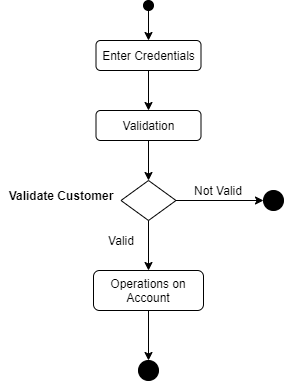

The diagram above was exported from draw.io. Its source (the exported page's mxGraphModel, read from the mxfile embedded in the PNG):
<mxGraphModel dx="966" dy="500" grid="0" gridSize="10" guides="1" tooltips="1" connect="1" arrows="1" fold="1" page="1" pageScale="1" pageWidth="850" pageHeight="1100" math="0" shadow="0">
  <root>
    <mxCell id="0" />
    <mxCell id="1" parent="0" />
    <mxCell id="o6FMpcImgb1RKgeDbjbR-4" style="edgeStyle=orthogonalEdgeStyle;rounded=0;orthogonalLoop=1;jettySize=auto;html=1;entryX=0.5;entryY=0;entryDx=0;entryDy=0;" edge="1" parent="1" source="o6FMpcImgb1RKgeDbjbR-2" target="o6FMpcImgb1RKgeDbjbR-8">
      <mxGeometry relative="1" as="geometry">
        <mxPoint x="305" y="655" as="targetPoint" />
      </mxGeometry>
    </mxCell>
    <mxCell id="o6FMpcImgb1RKgeDbjbR-2" value="" style="ellipse;whiteSpace=wrap;html=1;aspect=fixed;fillColor=#000000;" vertex="1" parent="1">
      <mxGeometry x="350" y="630" width="10" height="10" as="geometry" />
    </mxCell>
    <mxCell id="o6FMpcImgb1RKgeDbjbR-10" style="edgeStyle=orthogonalEdgeStyle;rounded=0;orthogonalLoop=1;jettySize=auto;html=1;entryX=0.5;entryY=0;entryDx=0;entryDy=0;" edge="1" parent="1" source="o6FMpcImgb1RKgeDbjbR-8" target="o6FMpcImgb1RKgeDbjbR-9">
      <mxGeometry relative="1" as="geometry" />
    </mxCell>
    <mxCell id="o6FMpcImgb1RKgeDbjbR-8" value="Enter Credentials" style="rounded=1;whiteSpace=wrap;html=1;fillColor=none;" vertex="1" parent="1">
      <mxGeometry x="302.5" y="670" width="105" height="30" as="geometry" />
    </mxCell>
    <mxCell id="o6FMpcImgb1RKgeDbjbR-12" value="" style="edgeStyle=orthogonalEdgeStyle;rounded=0;orthogonalLoop=1;jettySize=auto;html=1;" edge="1" parent="1" source="o6FMpcImgb1RKgeDbjbR-9" target="o6FMpcImgb1RKgeDbjbR-11">
      <mxGeometry relative="1" as="geometry" />
    </mxCell>
    <mxCell id="o6FMpcImgb1RKgeDbjbR-9" value="Validation" style="rounded=1;whiteSpace=wrap;html=1;fillColor=none;" vertex="1" parent="1">
      <mxGeometry x="302.5" y="740" width="105" height="30" as="geometry" />
    </mxCell>
    <mxCell id="o6FMpcImgb1RKgeDbjbR-15" style="edgeStyle=orthogonalEdgeStyle;rounded=0;orthogonalLoop=1;jettySize=auto;html=1;entryX=0;entryY=0.5;entryDx=0;entryDy=0;" edge="1" parent="1" source="o6FMpcImgb1RKgeDbjbR-11" target="o6FMpcImgb1RKgeDbjbR-14">
      <mxGeometry relative="1" as="geometry" />
    </mxCell>
    <mxCell id="o6FMpcImgb1RKgeDbjbR-18" style="edgeStyle=orthogonalEdgeStyle;rounded=0;orthogonalLoop=1;jettySize=auto;html=1;entryX=0.5;entryY=0;entryDx=0;entryDy=0;" edge="1" parent="1" source="o6FMpcImgb1RKgeDbjbR-11" target="o6FMpcImgb1RKgeDbjbR-17">
      <mxGeometry relative="1" as="geometry" />
    </mxCell>
    <mxCell id="o6FMpcImgb1RKgeDbjbR-11" value="" style="rhombus;whiteSpace=wrap;html=1;fillColor=none;" vertex="1" parent="1">
      <mxGeometry x="327.5" y="810" width="55" height="40" as="geometry" />
    </mxCell>
    <mxCell id="o6FMpcImgb1RKgeDbjbR-13" value="&lt;b&gt;Validate Customer&lt;/b&gt;" style="text;html=1;strokeColor=none;fillColor=none;align=center;verticalAlign=middle;whiteSpace=wrap;rounded=0;" vertex="1" parent="1">
      <mxGeometry x="207.5" y="810" width="120" height="30" as="geometry" />
    </mxCell>
    <mxCell id="o6FMpcImgb1RKgeDbjbR-14" value="" style="ellipse;whiteSpace=wrap;html=1;fillColor=#000000;" vertex="1" parent="1">
      <mxGeometry x="470" y="820" width="20" height="20" as="geometry" />
    </mxCell>
    <mxCell id="o6FMpcImgb1RKgeDbjbR-16" value="" style="ellipse;whiteSpace=wrap;html=1;fillColor=#000000;" vertex="1" parent="1">
      <mxGeometry x="345" y="990" width="20" height="20" as="geometry" />
    </mxCell>
    <mxCell id="o6FMpcImgb1RKgeDbjbR-22" value="" style="edgeStyle=orthogonalEdgeStyle;rounded=0;orthogonalLoop=1;jettySize=auto;html=1;" edge="1" parent="1" source="o6FMpcImgb1RKgeDbjbR-17" target="o6FMpcImgb1RKgeDbjbR-16">
      <mxGeometry relative="1" as="geometry" />
    </mxCell>
    <mxCell id="o6FMpcImgb1RKgeDbjbR-17" value="Operations on Account" style="rounded=1;whiteSpace=wrap;html=1;fillColor=none;" vertex="1" parent="1">
      <mxGeometry x="300" y="900" width="110" height="40" as="geometry" />
    </mxCell>
    <mxCell id="o6FMpcImgb1RKgeDbjbR-20" value="Not Valid" style="text;html=1;strokeColor=none;fillColor=none;align=center;verticalAlign=middle;whiteSpace=wrap;rounded=0;" vertex="1" parent="1">
      <mxGeometry x="400" y="810" width="50" height="20" as="geometry" />
    </mxCell>
    <mxCell id="o6FMpcImgb1RKgeDbjbR-21" value="Valid" style="text;html=1;strokeColor=none;fillColor=none;align=center;verticalAlign=middle;whiteSpace=wrap;rounded=0;" vertex="1" parent="1">
      <mxGeometry x="302.5" y="860" width="50" height="20" as="geometry" />
    </mxCell>
  </root>
</mxGraphModel>